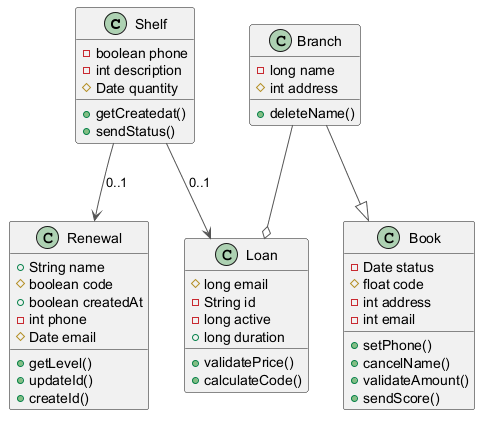

The diagram above was rendered by PlantUML. Its source (embedded in the PNG):
@startuml
skinparam ArrowColor #555555
class Shelf {
  -boolean phone
  -int description
  #Date quantity
  +getCreatedat()
  +sendStatus()
}
class Renewal {
  +String name
  #boolean code
  +boolean createdAt
  -int phone
  #Date email
  +getLevel()
  +updateId()
  +createId()
}
class Loan {
  #long email
  -String id
  -long active
  +long duration
  +validatePrice()
  +calculateCode()
}
class Branch {
  -long name
  #int address
  +deleteName()
}
class Book {
  -Date status
  #float code
  -int address
  -int email
  +setPhone()
  +cancelName()
  +validateAmount()
  +sendScore()
}
Branch --|> Book
Shelf --> Loan : "0..1"
Shelf --> Renewal : "0..1"
Branch --o Loan
@enduml